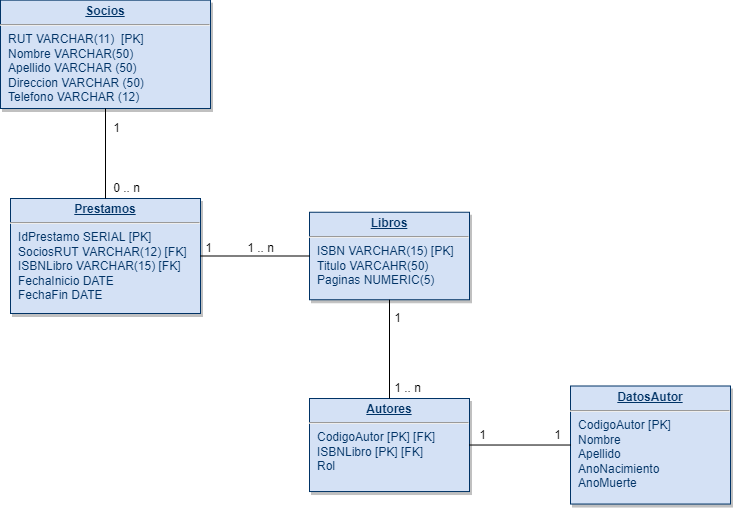

The diagram above was exported from draw.io. Its source (the exported page's mxGraphModel, read from the mxfile embedded in the PNG):
<mxGraphModel dx="1065" dy="496" grid="1" gridSize="10" guides="1" tooltips="1" connect="1" arrows="1" fold="1" page="1" pageScale="1" pageWidth="826" pageHeight="1169" background="none" math="0" shadow="0">
  <root>
    <mxCell id="0" />
    <mxCell id="1" parent="0" />
    <mxCell id="20" value="&lt;p style=&quot;margin: 0px; margin-top: 4px; text-align: center; text-decoration: underline;&quot;&gt;&lt;b&gt;Libros&lt;/b&gt;&lt;/p&gt;&lt;hr&gt;&lt;p style=&quot;margin: 0px; margin-left: 8px;&quot;&gt;ISBN VARCHAR(15) [PK]&lt;/p&gt;&lt;p style=&quot;margin: 0px; margin-left: 8px;&quot;&gt;Titulo VARCAHR(50)&lt;/p&gt;&lt;p style=&quot;margin: 0px; margin-left: 8px;&quot;&gt;Paginas NUMERIC(5)&lt;/p&gt;" style="verticalAlign=top;align=left;overflow=fill;fontSize=12;fontFamily=Helvetica;html=1;strokeColor=#003366;shadow=1;fillColor=#D4E1F5;fontColor=#003366" parent="1" vertex="1">
      <mxGeometry x="349" y="233.75" width="160" height="87.5" as="geometry" />
    </mxCell>
    <mxCell id="21" value="&lt;p style=&quot;margin: 0px; margin-top: 4px; text-align: center; text-decoration: underline;&quot;&gt;&lt;strong&gt;Prestamos&lt;/strong&gt;&lt;/p&gt;&lt;hr&gt;&lt;p style=&quot;margin: 0px; margin-left: 8px;&quot;&gt;IdPrestamo SERIAL [PK]&lt;/p&gt;&lt;p style=&quot;margin: 0px; margin-left: 8px;&quot;&gt;SociosRUT VARCHAR(12) [FK]&lt;/p&gt;&lt;p style=&quot;margin: 0px; margin-left: 8px;&quot;&gt;ISBNLibro VARCHAR(15) [FK]&lt;/p&gt;&lt;p style=&quot;margin: 0px; margin-left: 8px;&quot;&gt;FechaInicio DATE&lt;/p&gt;&lt;p style=&quot;margin: 0px; margin-left: 8px;&quot;&gt;FechaFin DATE&lt;/p&gt;" style="verticalAlign=top;align=left;overflow=fill;fontSize=12;fontFamily=Helvetica;html=1;strokeColor=#003366;shadow=1;fillColor=#D4E1F5;fontColor=#003366" parent="1" vertex="1">
      <mxGeometry x="50" y="220" width="190" height="115" as="geometry" />
    </mxCell>
    <mxCell id="24" value="&lt;p style=&quot;margin: 0px; margin-top: 4px; text-align: center; text-decoration: underline;&quot;&gt;&lt;strong&gt;Autores&lt;/strong&gt;&lt;/p&gt;&lt;hr&gt;&lt;p style=&quot;margin: 0px; margin-left: 8px;&quot;&gt;&lt;span style=&quot;background-color: initial;&quot;&gt;CodigoAutor [PK] [FK]&lt;/span&gt;&lt;br&gt;&lt;/p&gt;&lt;p style=&quot;margin: 0px; margin-left: 8px;&quot;&gt;&lt;span style=&quot;background-color: initial;&quot;&gt;ISBNLibro [PK] [FK]&lt;/span&gt;&lt;/p&gt;&lt;p style=&quot;margin: 0px; margin-left: 8px;&quot;&gt;Rol&lt;/p&gt;" style="verticalAlign=top;align=left;overflow=fill;fontSize=12;fontFamily=Helvetica;html=1;strokeColor=#003366;shadow=1;fillColor=#D4E1F5;fontColor=#003366" parent="1" vertex="1">
      <mxGeometry x="349" y="420" width="160" height="93.04" as="geometry" />
    </mxCell>
    <mxCell id="25" value="&lt;p style=&quot;margin: 0px; margin-top: 4px; text-align: center; text-decoration: underline;&quot;&gt;&lt;strong&gt;Socios&lt;/strong&gt;&lt;/p&gt;&lt;hr&gt;&lt;p style=&quot;margin: 0px; margin-left: 8px;&quot;&gt;RUT VARCHAR(11)&amp;nbsp; [PK]&lt;/p&gt;&lt;p style=&quot;margin: 0px; margin-left: 8px;&quot;&gt;Nombre VARCHAR(50)&lt;/p&gt;&lt;p style=&quot;margin: 0px; margin-left: 8px;&quot;&gt;Apellido VARCHAR (50)&lt;/p&gt;&lt;p style=&quot;margin: 0px; margin-left: 8px;&quot;&gt;Direccion VARCHAR (50)&lt;/p&gt;&lt;p style=&quot;margin: 0px; margin-left: 8px;&quot;&gt;Telefono VARCHAR (12)&lt;/p&gt;" style="verticalAlign=top;align=left;overflow=fill;fontSize=12;fontFamily=Helvetica;html=1;strokeColor=#003366;shadow=1;fillColor=#D4E1F5;fontColor=#003366" parent="1" vertex="1">
      <mxGeometry x="40" y="21.64" width="210" height="108.36" as="geometry" />
    </mxCell>
    <mxCell id="29" value="&lt;p style=&quot;margin: 0px; margin-top: 4px; text-align: center; text-decoration: underline;&quot;&gt;&lt;b&gt;DatosAutor&lt;/b&gt;&lt;/p&gt;&lt;hr&gt;&lt;p style=&quot;margin: 0px; margin-left: 8px;&quot;&gt;CodigoAutor [PK]&amp;nbsp;&lt;/p&gt;&lt;p style=&quot;margin: 0px; margin-left: 8px;&quot;&gt;Nombre&lt;/p&gt;&lt;p style=&quot;margin: 0px; margin-left: 8px;&quot;&gt;Apellido&lt;/p&gt;&lt;p style=&quot;margin: 0px; margin-left: 8px;&quot;&gt;AnoNacimiento&lt;/p&gt;&lt;p style=&quot;margin: 0px; margin-left: 8px;&quot;&gt;AnoMuerte&lt;/p&gt;" style="verticalAlign=top;align=left;overflow=fill;fontSize=12;fontFamily=Helvetica;html=1;strokeColor=#003366;shadow=1;fillColor=#D4E1F5;fontColor=#003366" parent="1" vertex="1">
      <mxGeometry x="610" y="407.50000000000006" width="160" height="118.04" as="geometry" />
    </mxCell>
    <mxCell id="tqOcfAvtSf4vT2W83cX3-114" value="" style="endArrow=none;html=1;rounded=0;entryX=0.5;entryY=1;entryDx=0;entryDy=0;exitX=0.5;exitY=0;exitDx=0;exitDy=0;" parent="1" source="21" target="25" edge="1">
      <mxGeometry width="50" height="50" relative="1" as="geometry">
        <mxPoint x="280" y="170" as="sourcePoint" />
        <mxPoint x="330" y="120" as="targetPoint" />
      </mxGeometry>
    </mxCell>
    <mxCell id="tqOcfAvtSf4vT2W83cX3-115" value="1" style="text;html=1;align=center;verticalAlign=middle;resizable=0;points=[];autosize=1;strokeColor=none;fillColor=none;" parent="1" vertex="1">
      <mxGeometry x="146" y="140" width="20" height="20" as="geometry" />
    </mxCell>
    <mxCell id="tqOcfAvtSf4vT2W83cX3-116" value="0 .. n" style="text;html=1;align=center;verticalAlign=middle;resizable=0;points=[];autosize=1;strokeColor=none;fillColor=none;" parent="1" vertex="1">
      <mxGeometry x="146" y="200" width="40" height="20" as="geometry" />
    </mxCell>
    <mxCell id="tqOcfAvtSf4vT2W83cX3-117" value="" style="endArrow=none;html=1;rounded=0;exitX=1;exitY=0.5;exitDx=0;exitDy=0;entryX=0;entryY=0.5;entryDx=0;entryDy=0;" parent="1" source="21" target="20" edge="1">
      <mxGeometry width="50" height="50" relative="1" as="geometry">
        <mxPoint x="240" y="300" as="sourcePoint" />
        <mxPoint x="290" y="250" as="targetPoint" />
      </mxGeometry>
    </mxCell>
    <mxCell id="tqOcfAvtSf4vT2W83cX3-118" value="1" style="text;html=1;align=center;verticalAlign=middle;resizable=0;points=[];autosize=1;strokeColor=none;fillColor=none;" parent="1" vertex="1">
      <mxGeometry x="238" y="260" width="20" height="20" as="geometry" />
    </mxCell>
    <mxCell id="tqOcfAvtSf4vT2W83cX3-119" value="1 .. n" style="text;html=1;align=center;verticalAlign=middle;resizable=0;points=[];autosize=1;strokeColor=none;fillColor=none;" parent="1" vertex="1">
      <mxGeometry x="280" y="260" width="40" height="20" as="geometry" />
    </mxCell>
    <mxCell id="tqOcfAvtSf4vT2W83cX3-120" value="" style="endArrow=none;html=1;rounded=0;entryX=0.5;entryY=1;entryDx=0;entryDy=0;exitX=0.5;exitY=0;exitDx=0;exitDy=0;" parent="1" source="24" target="20" edge="1">
      <mxGeometry width="50" height="50" relative="1" as="geometry">
        <mxPoint x="380" y="390" as="sourcePoint" />
        <mxPoint x="430" y="340" as="targetPoint" />
      </mxGeometry>
    </mxCell>
    <mxCell id="tqOcfAvtSf4vT2W83cX3-121" value="1" style="text;html=1;align=center;verticalAlign=middle;resizable=0;points=[];autosize=1;strokeColor=none;fillColor=none;" parent="1" vertex="1">
      <mxGeometry x="427" y="330" width="20" height="20" as="geometry" />
    </mxCell>
    <mxCell id="tqOcfAvtSf4vT2W83cX3-122" value="1 .. n" style="text;html=1;align=center;verticalAlign=middle;resizable=0;points=[];autosize=1;strokeColor=none;fillColor=none;" parent="1" vertex="1">
      <mxGeometry x="427" y="400" width="40" height="20" as="geometry" />
    </mxCell>
    <mxCell id="tqOcfAvtSf4vT2W83cX3-123" value="" style="endArrow=none;html=1;rounded=0;exitX=1;exitY=0.5;exitDx=0;exitDy=0;entryX=0;entryY=0.5;entryDx=0;entryDy=0;" parent="1" source="24" target="29" edge="1">
      <mxGeometry width="50" height="50" relative="1" as="geometry">
        <mxPoint x="530" y="490" as="sourcePoint" />
        <mxPoint x="580" y="440" as="targetPoint" />
      </mxGeometry>
    </mxCell>
    <mxCell id="tqOcfAvtSf4vT2W83cX3-124" value="1" style="text;html=1;align=center;verticalAlign=middle;resizable=0;points=[];autosize=1;strokeColor=none;fillColor=none;" parent="1" vertex="1">
      <mxGeometry x="512" y="447" width="20" height="20" as="geometry" />
    </mxCell>
    <mxCell id="tqOcfAvtSf4vT2W83cX3-125" value="1" style="text;html=1;align=center;verticalAlign=middle;resizable=0;points=[];autosize=1;strokeColor=none;fillColor=none;" parent="1" vertex="1">
      <mxGeometry x="587" y="447" width="20" height="20" as="geometry" />
    </mxCell>
  </root>
</mxGraphModel>